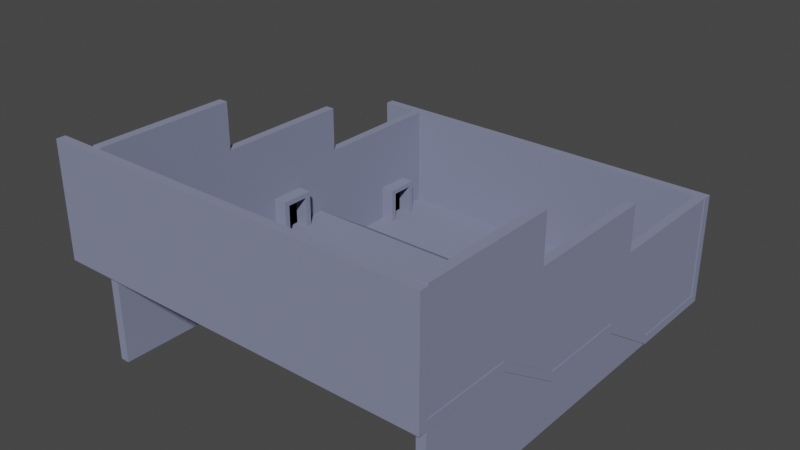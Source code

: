 # Source: level1.blend  (saved by Blender 3.5.10; exported with 4.5.12 LTS)
import bpy
from mathutils import Matrix  # noqa: F401  (used for matrix-valued properties, if any)

bpy.ops.wm.read_factory_settings(use_empty=True)
scene = bpy.context.scene
scene.name = 'Scene'

# ---- collections
col_collection = bpy.data.collections.new('Collection'); scene.collection.children.link(col_collection)
col_collection_2 = bpy.data.collections.new('Collection 2'); scene.collection.children.link(col_collection_2)
col_collection_2.hide_render = True

# ---- materials (node trees are filled in below, after node groups)
mat_material_001 = bpy.data.materials.new('Material.001')
mat_material_001.use_transparent_shadow = False

# ---- material node trees
mat_material_001.use_nodes = True; mat_material_001.node_tree.nodes.clear()
_N = mat_material_001.node_tree.nodes; _L = mat_material_001.node_tree.links
n0 = _N.new('ShaderNodeBsdfPrincipled'); n0.name = 'Principled BSDF'; n0.location = (10, 300)
n0.distribution = 'GGX'
n0.subsurface_method = 'RANDOM_WALK_SKIN'
n0.inputs[0].default_value = (0.2192, 0.2393, 0.3551, 1.0)
n0.inputs[2].default_value = 1.0
n0.inputs[3].default_value = 1.45
n0.inputs[27].default_value = (0.0, 0.0, 0.0, 1.0)
n0.inputs[28].default_value = 1.0
n1 = _N.new('ShaderNodeOutputMaterial'); n1.name = 'Material Output'; n1.location = (300, 300)
_L.new(n0.outputs[0], n1.inputs[0])
n1.is_active_output = True

# ---- world
world_world = bpy.data.worlds.new('World'); scene.world = world_world
world_world.use_nodes = True; world_world.node_tree.nodes.clear()
_N = world_world.node_tree.nodes; _L = world_world.node_tree.links
n0 = _N.new('ShaderNodeOutputWorld'); n0.name = 'World Output'; n0.location = (300, 300)
n1 = _N.new('ShaderNodeBackground'); n1.name = 'Background'; n1.location = (10, 300)
n1.inputs[0].default_value = (0.05088, 0.05088, 0.05088, 1.0)
_L.new(n1.outputs[0], n0.inputs[0])
n0.is_active_output = True
world_world.color = (0.05088, 0.05088, 0.05088)
world_world.use_sun_shadow = False
world_world.sun_shadow_jitter_overblur = 0.0

# ---- meshes
me_cube_001 = bpy.data.meshes.new('Cube.001')
me_cube_001.from_pydata([(-33.14, -10.1, 0.0), (-33.14, -10.1, 2.0), (-33.14, 10.1, 0.0), (-33.14, 10.1, 2.0), (52.17, -10.1, 0.0), (52.17, -10.1, 2.0), (52.17, 10.1, 0.0), (52.17, 10.1, 2.0), (-33.14, 25.19, -8.0), (-33.14, 25.19, -10.0), (52.17, 25.19, -10.0), (52.17, 25.19, -8.0), (-33.14, 45.19, -8.0), (-33.14, 45.19, -10.0), (52.17, 45.19, -10.0), (52.17, 45.19, -8.0), (-33.14, -25.1, 10.0), (-33.14, -25.1, 12.0), (52.17, -25.1, 12.0), (52.17, -25.1, 10.0), (-33.14, -45.1, 10.0), (-33.14, -45.1, 12.0), (52.17, -45.1, 12.0), (52.17, -45.1, 10.0)], [], [(0, 1, 3, 2), (7, 6, 10, 11), (6, 7, 5, 4), (0, 4, 19, 16), (2, 6, 4, 0), (7, 3, 1, 5), (11, 10, 14, 15), (6, 2, 9, 10), (3, 7, 11, 8), (2, 3, 8, 9), (13, 12, 15, 14), (10, 9, 13, 14), (8, 11, 15, 12), (9, 8, 12, 13), (18, 17, 21, 22), (5, 1, 17, 18), (4, 5, 18, 19), (1, 0, 16, 17), (23, 22, 21, 20), (19, 18, 22, 23), (16, 19, 23, 20), (17, 16, 20, 21)])
_uv = me_cube_001.uv_layers.new(name='UVMap')
_uv.uv.foreach_set('vector', [0.375, 0.0, 0.625, 0.0, 0.625, 0.25, 0.375, 0.25, 0.625, 0.5, 0.375, 0.5, 0.375, 0.5, 0.625, 0.5, 0.375, 0.5, 0.625, 0.5, 0.625, 0.75, 0.375, 0.75, 0.125, 0.75, 0.375, 0.75, 0.375, 0.75, 0.125, 0.75, 0.125, 0.5, 0.375, 0.5, 0.375, 0.75, 0.125, 0.75, 0.625, 0.5, 0.875, 0.5, 0.875, 0.75, 0.625, 0.75, 0.625, 0.5, 0.375, 0.5, 0.375, 0.5, 0.625, 0.5, 0.375, 0.5, 0.125, 0.5, 0.125, 0.5, 0.375, 0.5, 0.875, 0.5, 0.625, 0.5, 0.625, 0.5, 0.875, 0.5, 0.375, 0.25, 0.625, 0.25, 0.625, 0.25, 0.375, 0.25, 0.375, 0.25, 0.625, 0.25, 0.625, 0.5, 0.375, 0.5, 0.375, 0.5, 0.125, 0.5, 0.125, 0.5, 0.375, 0.5, 0.875, 0.5, 0.625, 0.5, 0.625, 0.5, 0.875, 0.5, 0.375, 0.25, 0.625, 0.25, 0.625, 0.25, 0.375, 0.25, 0.625, 0.75, 0.875, 0.75, 0.875, 0.75, 0.625, 0.75, 0.625, 0.75, 0.875, 0.75, 0.875, 0.75, 0.625, 0.75, 0.375, 0.75, 0.625, 0.75, 0.625, 0.75, 0.375, 0.75, 0.625, 0.0, 0.375, 0.0, 0.375, 0.0, 0.625, 0.0, 0.375, 0.75, 0.625, 0.75, 0.625, 1.0, 0.375, 1.0, 0.375, 0.75, 0.625, 0.75, 0.625, 0.75, 0.375, 0.75, 0.125, 0.75, 0.375, 0.75, 0.375, 0.75, 0.125, 0.75, 0.625, 0.0, 0.375, 0.0, 0.375, 0.0, 0.625, 0.0])
me_cube_001.materials.append(mat_material_001)
me_cube_001.update()
me_cube_002 = bpy.data.meshes.new('Cube.002')
me_cube_002.from_pydata([(-1.0, -45.0, -1.0), (-1.0, -45.0, 23.98), (-1.0, 45.0, -1.0), (-1.0, 45.0, 23.98), (1.0, -45.0, -1.0), (1.0, -45.0, 23.98), (1.0, 45.0, -1.0), (1.0, 45.0, 23.98), (-1.0, 15.0, -1.0), (-1.0, -15.0, -1.0), (-1.0, -15.0, 23.98), (-1.0, 15.0, 23.98), (1.0, -15.0, -1.0), (1.0, 15.0, -1.0), (1.0, 15.0, 23.98), (1.0, -15.0, 23.98), (-1.0, -45.0, 33.94), (1.0, -45.0, 33.94), (-1.0, -15.0, 33.94), (-1.0, 15.0, 33.94), (1.0, 15.0, 33.94), (1.0, -15.0, 33.94), (-1.0, -45.0, 44.27), (1.0, -45.0, 44.27), (-1.0, -15.0, 44.27), (1.0, -15.0, 44.27)], [], [(8, 11, 3, 2), (2, 3, 7, 6), (12, 15, 5, 4), (4, 5, 1, 0), (9, 12, 4, 0), (14, 11, 19, 20), (7, 3, 11, 14), (1, 5, 17, 16), (2, 6, 13, 8), (8, 13, 12, 9), (6, 7, 14, 13), (13, 14, 15, 12), (0, 1, 10, 9), (9, 10, 11, 8), (16, 17, 23, 22), (20, 19, 18, 21), (10, 1, 16, 18), (15, 14, 20, 21), (5, 15, 21, 17), (11, 10, 18, 19), (25, 24, 22, 23), (21, 18, 24, 25), (18, 16, 22, 24), (17, 21, 25, 23)])
_uv = me_cube_002.uv_layers.new(name='UVMap')
_uv.uv.foreach_set('vector', [0.375, 0.1667, 0.625, 0.1667, 0.625, 0.25, 0.375, 0.25, 0.375, 0.25, 0.625, 0.25, 0.625, 0.5, 0.375, 0.5, 0.375, 0.6667, 0.625, 0.6667, 0.625, 0.75, 0.375, 0.75, 0.375, 0.75, 0.625, 0.75, 0.625, 1.0, 0.375, 1.0, 0.125, 0.6667, 0.375, 0.6667, 0.375, 0.75, 0.125, 0.75, 0.625, 0.5833, 0.875, 0.5833, 0.875, 0.5833, 0.625, 0.5833, 0.625, 0.5, 0.875, 0.5, 0.875, 0.5833, 0.625, 0.5833, 0.625, 1.0, 0.625, 0.75, 0.625, 0.75, 0.625, 1.0, 0.125, 0.5, 0.375, 0.5, 0.375, 0.5833, 0.125, 0.5833, 0.125, 0.5833, 0.375, 0.5833, 0.375, 0.6667, 0.125, 0.6667, 0.375, 0.5, 0.625, 0.5, 0.625, 0.5833, 0.375, 0.5833, 0.375, 0.5833, 0.625, 0.5833, 0.625, 0.6667, 0.375, 0.6667, 0.375, 0.0, 0.625, 0.0, 0.625, 0.08333, 0.375, 0.08333, 0.375, 0.08333, 0.625, 0.08333, 0.625, 0.1667, 0.375, 0.1667, 0.625, 1.0, 0.625, 0.75, 0.625, 0.75, 0.625, 1.0, 0.625, 0.5833, 0.875, 0.5833, 0.875, 0.6667, 0.625, 0.6667, 0.625, 0.08333, 0.625, 0.0, 0.625, 0.0, 0.625, 0.08333, 0.625, 0.6667, 0.625, 0.5833, 0.625, 0.5833, 0.625, 0.6667, 0.625, 0.75, 0.625, 0.6667, 0.625, 0.6667, 0.625, 0.75, 0.625, 0.1667, 0.625, 0.08333, 0.625, 0.08333, 0.625, 0.1667, 0.625, 0.6667, 0.875, 0.6667, 0.875, 0.75, 0.625, 0.75, 0.625, 0.6667, 0.875, 0.6667, 0.875, 0.6667, 0.625, 0.6667, 0.625, 0.08333, 0.625, 0.0, 0.625, 0.0, 0.625, 0.08333, 0.625, 0.75, 0.625, 0.6667, 0.625, 0.6667, 0.625, 0.75])
me_cube_002.materials.append(mat_material_001)
me_cube_002.update()
me_cube_003 = bpy.data.meshes.new('Cube.003')
me_cube_003.from_pydata([(-13.39, -3.768, 0.0), (-13.39, -3.768, 8.0), (-13.39, 3.768, 0.0), (-13.39, 3.768, 8.0), (1.0, -3.768, 0.0), (1.0, -3.768, 8.0), (1.0, 3.768, 0.0), (1.0, 3.768, 8.0)], [], [(0, 1, 3, 2), (2, 3, 7, 6), (6, 7, 5, 4), (4, 5, 1, 0), (2, 6, 4, 0), (7, 3, 1, 5)])
_uv = me_cube_003.uv_layers.new(name='UVMap')
_uv.uv.foreach_set('vector', [0.375, 0.0, 0.625, 0.0, 0.625, 0.25, 0.375, 0.25, 0.375, 0.25, 0.625, 0.25, 0.625, 0.5, 0.375, 0.5, 0.375, 0.5, 0.625, 0.5, 0.625, 0.75, 0.375, 0.75, 0.375, 0.75, 0.625, 0.75, 0.625, 1.0, 0.375, 1.0, 0.125, 0.5, 0.375, 0.5, 0.375, 0.75, 0.125, 0.75, 0.625, 0.5, 0.875, 0.5, 0.875, 0.75, 0.625, 0.75])
me_cube_003.materials.append(mat_material_001)
me_cube_003.update()
me_cube_005 = bpy.data.meshes.new('Cube.005')
me_cube_005.from_pydata([(-32.2, -1.0, -1.0), (-32.2, -1.0, 24.0), (-32.2, 1.0, -1.0), (-32.2, 1.0, 24.0), (52.2, -1.0, -1.0), (52.2, -1.0, 24.0), (52.2, 1.0, -1.0), (52.2, 1.0, 24.0)], [], [(0, 1, 3, 2), (2, 3, 7, 6), (6, 7, 5, 4), (4, 5, 1, 0), (2, 6, 4, 0), (7, 3, 1, 5)])
_uv = me_cube_005.uv_layers.new(name='UVMap')
_uv.uv.foreach_set('vector', [0.375, 0.0, 0.625, 0.0, 0.625, 0.25, 0.375, 0.25, 0.375, 0.25, 0.625, 0.25, 0.625, 0.5, 0.375, 0.5, 0.375, 0.5, 0.625, 0.5, 0.625, 0.75, 0.375, 0.75, 0.375, 0.75, 0.625, 0.75, 0.625, 1.0, 0.375, 1.0, 0.125, 0.5, 0.375, 0.5, 0.375, 0.75, 0.125, 0.75, 0.625, 0.5, 0.875, 0.5, 0.875, 0.75, 0.625, 0.75])
me_cube_005.materials.append(mat_material_001)
me_cube_005.update()
me_cube_004 = bpy.data.meshes.new('Cube.004')
me_cube_004.from_pydata([(-13.39, -3.768, 0.0), (-13.39, -3.768, 6.899), (-13.39, 3.768, 0.0), (-13.39, 3.768, 6.899), (1.0, -3.768, 0.0), (1.0, -3.768, 6.899), (1.0, 3.768, 0.0), (1.0, 3.768, 6.899)], [], [(0, 1, 3, 2), (2, 3, 7, 6), (6, 7, 5, 4), (4, 5, 1, 0), (2, 6, 4, 0), (7, 3, 1, 5)])
_uv = me_cube_004.uv_layers.new(name='UVMap')
_uv.uv.foreach_set('vector', [0.375, 0.0, 0.625, 0.0, 0.625, 0.25, 0.375, 0.25, 0.375, 0.25, 0.625, 0.25, 0.625, 0.5, 0.375, 0.5, 0.375, 0.5, 0.625, 0.5, 0.625, 0.75, 0.375, 0.75, 0.375, 0.75, 0.625, 0.75, 0.625, 1.0, 0.375, 1.0, 0.125, 0.5, 0.375, 0.5, 0.375, 0.75, 0.125, 0.75, 0.625, 0.5, 0.875, 0.5, 0.875, 0.75, 0.625, 0.75])
me_cube_004.update()

# ---- objects
ob_cube_col = bpy.data.objects.new('Cube-col', me_cube_001)
ob_cube_001_col = bpy.data.objects.new('Cube.001-col', me_cube_002)
ob_cube_002_col = bpy.data.objects.new('Cube.002-col', me_cube_003)
ob_cube_004_col = bpy.data.objects.new('Cube.004-col', me_cube_003)
ob_cube_005_col = bpy.data.objects.new('Cube.005-col', me_cube_003)
ob_cube_008_col = bpy.data.objects.new('Cube.008-col', me_cube_002)
ob_cube_009_col = bpy.data.objects.new('Cube.009-col', me_cube_005)
ob_cube_010_col = bpy.data.objects.new('Cube.010-col', me_cube_005)
ob_cube_003 = bpy.data.objects.new('Cube.003', me_cube_004)
ob_cube_006 = bpy.data.objects.new('Cube.006', me_cube_004)
ob_cube_007 = bpy.data.objects.new('Cube.007', me_cube_004)

# ---- transforms, parenting, visibility, modifiers, constraints
ob_cube_col.location = (0.0, 0.0, 0.0)
ob_cube_001_col.location = (-23.0, 0.0, -9.0)
_m = ob_cube_001_col.modifiers.new('Boolean', 'BOOLEAN')
_m.collection = col_collection_2
_m.operand_type = 'COLLECTION'
_m.solver = 'FAST'
ob_cube_002_col.location = (-20.0, 0.0, 2.0)
_m = ob_cube_002_col.modifiers.new('Boolean', 'BOOLEAN')
_m.object = ob_cube_003
_m.collection = col_collection_2
_m.operand_type = 'COLLECTION'
ob_cube_004_col.location = (-20.0, 35.0, -8.0)
_m = ob_cube_004_col.modifiers.new('Boolean', 'BOOLEAN')
_m.object = ob_cube_003
_m.collection = col_collection_2
_m.operand_type = 'COLLECTION'
ob_cube_005_col.location = (-20.0, -35.0, 12.0)
_m = ob_cube_005_col.modifiers.new('Boolean', 'BOOLEAN')
_m.object = ob_cube_003
_m.collection = col_collection_2
_m.operand_type = 'COLLECTION'
ob_cube_008_col.location = (51.0, 0.0, -9.0)
_m = ob_cube_008_col.modifiers.new('Boolean', 'BOOLEAN')
_m.collection = col_collection_2
_m.operand_type = 'COLLECTION'
_m.solver = 'FAST'
ob_cube_009_col.location = (0.0, -46.0, 11.0)
ob_cube_010_col.location = (0.0, 46.0, -9.0)
ob_cube_003.location = (-18.31, 0.0, 2.0)
ob_cube_003.scale = (1.0, 0.679, 1.0)
ob_cube_003.hide_render = True
ob_cube_006.location = (-18.31, -35.0, 12.0)
ob_cube_006.scale = (1.0, 0.679, 1.0)
ob_cube_006.hide_render = True
ob_cube_007.location = (-18.31, 35.0, -8.0)
ob_cube_007.scale = (1.0, 0.679, 1.0)
ob_cube_007.hide_render = True

# ---- collection membership
col_collection.objects.link(ob_cube_col)
col_collection.objects.link(ob_cube_001_col)
col_collection.objects.link(ob_cube_002_col)
col_collection.objects.link(ob_cube_004_col)
col_collection.objects.link(ob_cube_005_col)
col_collection.objects.link(ob_cube_008_col)
col_collection.objects.link(ob_cube_009_col)
col_collection.objects.link(ob_cube_010_col)
col_collection_2.objects.link(ob_cube_003)
col_collection_2.objects.link(ob_cube_006)
col_collection_2.objects.link(ob_cube_007)

# ---- scene / render settings (as saved in the file)
scene.frame_start = 1; scene.frame_end = 250; scene.frame_set(1)
scene.render.engine = 'BLENDER_EEVEE_NEXT'
scene.cycles.sampling_pattern = 'TABULATED_SOBOL'
scene.view_settings.view_transform = 'Filmic'
bpy.context.view_layer.update()

# ---- added for rendering (the .blend has no active camera and no usable light): camera, sun
cam_auto = bpy.data.cameras.new('AutoCamera')
cam_auto.lens = 50.0
cam_auto.sensor_width = 36.0
cam_auto.clip_end = 2191.27
ob_auto_camera = bpy.data.objects.new('AutoCamera', cam_auto)
scene.collection.objects.link(ob_auto_camera)
ob_auto_camera.location = (134.262, -149.831, 112.521)
ob_auto_camera.rotation_euler = (1.09748, -7.21219e-08, 0.694738)
scene.camera = ob_auto_camera
light_auto_sun = bpy.data.lights.new('AutoSun', 'SUN')
light_auto_sun.energy = 3.0
light_auto_sun.angle = 0.0523599
ob_auto_sun = bpy.data.objects.new('AutoSun', light_auto_sun)
scene.collection.objects.link(ob_auto_sun)
ob_auto_sun.rotation_euler = (0.872665, 0.174533, 0.523599)
bpy.context.view_layer.update()
